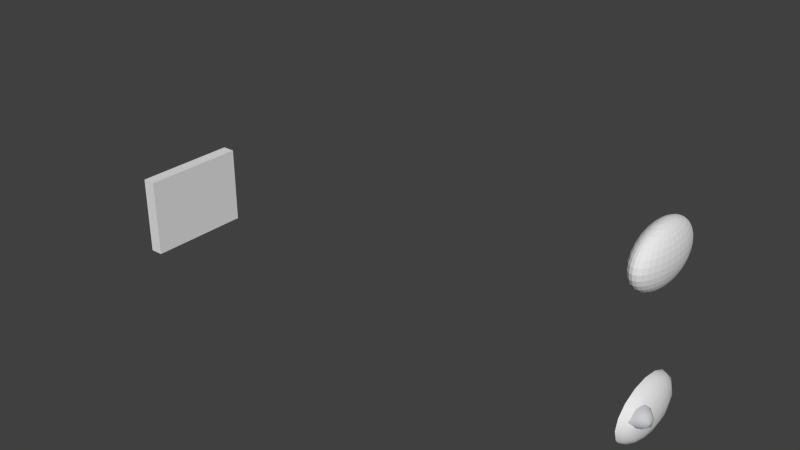 # Source: animal_fish4.blend  (saved by Blender 2.66.0; exported with 4.5.12 LTS)
import bpy
from mathutils import Matrix  # noqa: F401  (used for matrix-valued properties, if any)

bpy.ops.wm.read_factory_settings(use_empty=True)
scene = bpy.context.scene
scene.name = 'Scene'

# ---- collections
col_collection_1 = bpy.data.collections.new('Collection 1'); scene.collection.children.link(col_collection_1)

# ---- materials (node trees are filled in below, after node groups)
mat_shark_skin = bpy.data.materials.new('Shark Skin')
mat_shark_skin.alpha_threshold = 0.0
mat_shark_skin.use_transparent_shadow = False
mat_shark_skin.diffuse_color = (0.5952, 0.5985, 0.6251, 1.0)
mat_shark_skin.roughness = 0.5
mat_shark_skin.specular_intensity = 0.2122
mat_shark_skin.line_color = (0.0, 0.0, 0.0, 1.0)

# ---- material node trees

# ---- world
world_world = bpy.data.worlds.new('World'); scene.world = world_world
world_world.color = (0.05088, 0.05088, 0.05088)
world_world.use_sun_shadow = False
world_world.sun_shadow_jitter_overblur = 0.0
world_world.cycles.sampling_method = 'MANUAL'
world_world.cycles.sample_map_resolution = 256

# ---- meshes
me_sphere_001 = bpy.data.meshes.new('Sphere.001')
me_sphere_001.from_pydata([(5.364e-07, 0.286, -4.464), (3.576e-07, 2.263, -3.6), (2.384e-07, 3.584, -2.307), (1.788e-07, 3.584, 0.7437), (-5.315e-08, -2.045, 3.204), (0.8613, -2.045, 2.901), (1.592, 2.263, -0.7816), (1.592, -2.045, 2.037), (0.7958, 3.156, -2.307), (2.079, -2.045, 0.7437), (0.609, 1.935, -3.6), (2.251, -2.045, -0.7816), (2.079, -2.045, -2.307), (1.921, 0.1085, 0.7437), (1.592, -2.045, -3.6), (1.47, -0.3971, 2.037), (0.8613, -2.045, -4.464), (5.498e-07, -2.045, -4.767), (0.7958, -1.154, -4.464), (0.7958, -2.937, 2.901), (1.47, 1.935, -2.307), (1.47, -3.693, 2.037), (0.8613, 3.584, -0.7816), (1.921, -4.199, 0.7437), (2.079, -4.376, -0.7816), (1.921, -4.199, -2.307), (2.079, 0.286, -0.7816), (1.729, -3.983, -2.996), (1.47, -3.693, -3.6), (0.7958, -2.937, -4.464), (0.609, -0.3971, 2.901), (0.609, -3.693, 2.901), (1.125, 1.001, -3.6), (1.125, -5.091, 2.037), (0.7958, 3.156, 0.7437), (1.47, -6.025, 0.7437), (0.3296, 0.1085, -4.464), (1.592, -6.353, -0.7816), (1.47, -6.025, -2.307), (1.921, 0.1085, -2.307), (1.323, -5.627, -2.996), (1.125, -5.091, -3.6), (0.609, -3.693, -4.464), (1.125, 1.001, 2.037), (0.3296, -4.199, 2.901), (0.609, -0.3971, -4.464), (0.609, -6.025, 2.037), (0.609, 1.935, 2.037), (0.7958, -7.246, 0.7437), (3.576e-07, 2.263, 2.037), (0.8613, -7.675, -0.7816), (0.7958, -7.246, -2.307), (1.47, -0.3971, -3.6), (0.7162, -6.726, -2.996), (0.609, -6.025, -3.6), (0.3296, -4.199, -4.464), (1.788e-07, 4.048, -0.7816), (3.954e-07, -4.376, 2.901), (3.283e-07, -6.353, 2.037), (0.3296, 0.1085, 2.901), (1.606e-07, -7.675, 0.7437), (4.172e-07, 0.286, 2.901), (1.942e-07, -8.138, -0.7816), (2.277e-07, -7.675, -2.307), (3.283e-07, -7.111, -2.996), (3.283e-07, -6.353, -3.6), (5.295e-07, -4.376, -4.464), (0.7958, -1.154, 2.901), (1.47, 1.935, 0.7437)], [], [(9, 7, 21, 23), (20, 8, 22, 6), (17, 36, 45), (68, 34, 47, 43), (7, 15, 67, 5), (43, 47, 59, 30), (12, 11, 24, 25), (22, 56, 3, 34), (18, 45, 32, 52), (17, 0, 36), (36, 0, 1, 10), (34, 3, 49, 47), (8, 2, 56, 22), (47, 49, 61, 59), (32, 10, 8, 20), (24, 23, 35, 37), (25, 24, 37, 38), (29, 28, 41, 42), (27, 25, 38, 40), (28, 27, 40, 41), (52, 32, 20, 39), (35, 33, 46, 48), (38, 37, 50, 51), (11, 26, 13, 9), (4, 59, 61), (40, 38, 51, 53), (17, 45, 18), (41, 40, 53, 54), (14, 52, 39, 12), (42, 41, 54, 55), (39, 20, 6, 26), (16, 14, 28, 29), (15, 43, 30, 67), (54, 53, 64, 65), (33, 31, 44, 46), (55, 54, 65, 66), (37, 35, 48, 50), (17, 16, 29), (50, 48, 60, 62), (51, 50, 62, 63), (14, 27, 28), (67, 30, 4), (17, 18, 16), (5, 67, 4), (13, 68, 43, 15), (6, 22, 34, 68), (11, 9, 23, 24), (21, 19, 31, 33), (48, 46, 58, 60), (10, 1, 2, 8), (17, 55, 66), (7, 5, 19, 21), (53, 51, 63, 64), (46, 44, 57, 58), (26, 6, 68, 13), (14, 12, 25, 27), (12, 39, 26, 11), (31, 4, 44), (23, 21, 33, 35), (17, 29, 42), (4, 57, 44), (19, 4, 31), (5, 4, 19), (9, 13, 15, 7), (17, 42, 55), (45, 36, 10, 32), (16, 18, 52, 14), (30, 59, 4)])
me_sphere_001.polygons.foreach_set('use_smooth', [True] * 68)
me_sphere_001.use_remesh_preserve_volume = False
me_sphere_001.use_remesh_preserve_attributes = False
me_sphere_001.use_mirror_vertex_groups = False
me_sphere_001.update()
me_sphere = bpy.data.meshes.new('Sphere')
me_sphere.from_pydata([(-0.4391, -2.044, 3.127), (-0.8613, -2.044, 2.901), (-1.25, -2.044, 2.532), (-1.592, -2.044, 2.037), (-1.871, -2.044, 1.433), (-2.079, -2.044, 0.7437), (-2.207, -2.044, -0.004007), (-2.251, -2.044, -0.7816), (-2.207, -2.044, -1.559), (-2.079, -2.044, -2.307), (-1.871, -2.044, -2.996), (-1.592, -2.044, -3.6), (-1.25, -2.044, -4.096), (-0.8613, -2.044, -4.464), (-0.4391, -2.044, -4.691), (-0.4307, -1.812, 3.127), (-0.8448, -1.589, 2.901), (-1.226, -1.384, 2.532), (-1.561, -1.203, 2.037), (-1.835, -1.056, 1.433), (-2.039, -0.9457, 0.7437), (-2.165, -0.878, -0.004007), (-2.207, -0.8552, -0.7816), (-2.165, -0.878, -1.559), (-2.039, -0.9457, -2.307), (-1.835, -1.056, -2.996), (-1.561, -1.203, -3.6), (-1.226, -1.384, -4.096), (-0.8448, -1.589, -4.464), (-0.4307, -1.812, -4.691), (-0.4057, -1.589, 3.127), (-0.7958, -1.152, 2.901), (-1.155, -0.7484, 2.532), (-1.47, -0.395, 2.037), (-1.729, -0.1049, 1.433), (-1.921, 0.1106, 0.7437), (-2.039, 0.2433, -0.004007), (-2.079, 0.2881, -0.7816), (-2.039, 0.2433, -1.559), (-1.921, 0.1106, -2.307), (-1.729, -0.1049, -2.996), (-1.47, -0.395, -3.6), (-1.155, -0.7484, -4.096), (-0.7958, -1.152, -4.464), (-0.4057, -1.589, -4.691), (-0.3651, -1.384, 3.127), (-0.7162, -0.7484, 2.901), (-1.04, -0.163, 2.532), (-1.323, 0.35, 2.037), (-1.556, 0.7711, 1.433), (-1.729, 1.084, 0.7437), (-1.835, 1.277, -0.004007), (-1.871, 1.342, -0.7816), (-1.835, 1.277, -1.559), (-1.729, 1.084, -2.307), (-1.556, 0.7711, -2.996), (-1.323, 0.35, -3.6), (-1.04, -0.163, -4.096), (-0.7162, -0.7484, -4.464), (-0.3651, -1.384, -4.691), (-0.3105, -1.203, 3.127), (-0.609, -0.395, 2.901), (-0.8842, 0.35, 2.532), (-1.125, 1.003, 2.037), (-1.323, 1.539, 1.433), (-1.47, 1.937, 0.7437), (-1.561, 2.182, -0.004007), (-1.592, 2.265, -0.7816), (-1.561, 2.182, -1.559), (-1.47, 1.937, -2.307), (-1.323, 1.539, -2.996), (-1.125, 1.003, -3.6), (-0.8842, 0.35, -4.096), (-0.609, -0.395, -4.464), (-0.3105, -1.203, -4.691), (-0.2439, -1.056, 3.127), (-0.4785, -0.1049, 2.901), (-0.6947, 0.7711, 2.532), (-0.8842, 1.539, 2.037), (-1.04, 2.169, 1.433), (-1.155, 2.637, 0.7437), (-1.226, 2.926, -0.004007), (-1.25, 3.023, -0.7816), (-1.226, 2.926, -1.559), (-1.155, 2.637, -2.307), (-1.04, 2.169, -2.996), (-0.8842, 1.539, -3.6), (-0.6947, 0.7711, -4.096), (-0.4785, -0.1049, -4.464), (-0.2439, -1.056, -4.691), (-0.168, -0.9457, 3.127), (-0.3296, 0.1106, 2.901), (-0.4785, 1.084, 2.532), (-0.609, 1.937, 2.037), (-0.7162, 2.637, 1.433), (-0.7958, 3.158, 0.7437), (-0.8448, 3.478, -0.004007), (-0.8613, 3.586, -0.7816), (-0.8448, 3.478, -1.559), (-0.7958, 3.158, -2.307), (-0.7162, 2.637, -2.996), (-0.609, 1.937, -3.6), (-0.4785, 1.084, -4.096), (-0.3296, 0.1106, -4.464), (-0.168, -0.9457, -4.691), (-0.08566, -0.878, 3.127), (-0.168, 0.2433, 2.901), (-0.2439, 1.277, 2.532), (-0.3105, 2.182, 2.037), (-0.3651, 2.926, 1.433), (-0.4057, 3.478, 0.7437), (-0.4307, 3.818, -0.004007), (-0.4391, 3.933, -0.7816), (-0.4307, 3.818, -1.559), (-0.4057, 3.478, -2.307), (-0.3651, 2.926, -2.996), (-0.3105, 2.182, -3.6), (-0.2439, 1.277, -4.096), (-0.168, 0.2433, -4.464), (-0.08566, -0.878, -4.691), (6.05e-07, -0.8552, 3.127), (6.469e-07, 0.2881, 2.901), (6.469e-07, 1.342, 2.532), (7.308e-07, 2.265, 2.037), (7.643e-07, 3.023, 1.433), (6.637e-07, 3.586, 0.7437), (8.985e-07, 3.933, -0.004007), (5.966e-07, 4.05, -0.7816), (8.985e-07, 3.933, -1.559), (5.966e-07, 3.586, -2.307), (7.643e-07, 3.023, -2.996), (7.308e-07, 2.265, -3.6), (7.14e-07, 1.342, -4.096), (6.302e-07, 0.2881, -4.464), (5.379e-07, -0.8552, -4.691), (0.08566, -0.878, 3.127), (0.168, 0.2433, 2.901), (0.2439, 1.277, 2.532), (0.3105, 2.182, 2.037), (0.3651, 2.926, 1.433), (0.4057, 3.478, 0.7437), (0.4307, 3.818, -0.004007), (0.4391, 3.933, -0.7816), (0.4307, 3.818, -1.559), (0.4057, 3.478, -2.307), (0.3651, 2.926, -2.996), (0.3105, 2.182, -3.6), (0.2439, 1.277, -4.096), (0.168, 0.2433, -4.464), (0.08566, -0.878, -4.691), (0.168, -0.9457, 3.127), (0.3296, 0.1106, 2.901), (0.4785, 1.084, 2.532), (0.609, 1.937, 2.037), (0.7162, 2.637, 1.433), (0.7958, 3.158, 0.7437), (0.8448, 3.478, -0.004007), (0.8613, 3.586, -0.7816), (0.8448, 3.478, -1.559), (0.7958, 3.158, -2.307), (0.7162, 2.637, -2.996), (0.609, 1.937, -3.6), (0.4785, 1.084, -4.096), (0.3296, 0.1106, -4.464), (0.168, -0.9457, -4.691), (0.2439, -1.056, 3.127), (0.4785, -0.1049, 2.901), (0.6947, 0.7711, 2.532), (0.8842, 1.539, 2.037), (1.04, 2.169, 1.433), (1.155, 2.637, 0.7437), (1.226, 2.926, -0.004007), (1.25, 3.023, -0.7816), (1.226, 2.926, -1.559), (1.155, 2.637, -2.307), (1.04, 2.169, -2.996), (0.8842, 1.539, -3.6), (0.6947, 0.7711, -4.096), (0.4785, -0.105, -4.464), (0.2439, -1.056, -4.691), (0.3105, -1.203, 3.127), (0.609, -0.395, 2.901), (0.8842, 0.35, 2.532), (1.125, 1.003, 2.037), (1.323, 1.539, 1.433), (1.47, 1.937, 0.7437), (1.561, 2.182, -0.004007), (1.592, 2.265, -0.7816), (1.561, 2.182, -1.559), (1.47, 1.937, -2.307), (1.323, 1.539, -2.996), (1.125, 1.003, -3.6), (0.8842, 0.35, -4.096), (0.609, -0.395, -4.464), (0.3105, -1.203, -4.691), (0.3651, -1.384, 3.127), (0.7162, -0.7484, 2.901), (1.04, -0.163, 2.532), (1.323, 0.35, 2.037), (1.556, 0.7711, 1.433), (1.729, 1.084, 0.7437), (1.835, 1.277, -0.004007), (1.871, 1.342, -0.7816), (1.835, 1.277, -1.559), (1.729, 1.084, -2.307), (1.556, 0.7711, -2.996), (1.323, 0.35, -3.6), (1.04, -0.163, -4.096), (0.7162, -0.7484, -4.464), (0.3651, -1.384, -4.691), (0.4057, -1.589, 3.127), (0.7958, -1.152, 2.901), (1.155, -0.7484, 2.532), (1.47, -0.395, 2.037), (1.729, -0.105, 1.433), (1.921, 0.1106, 0.7437), (2.039, 0.2433, -0.004007), (2.079, 0.2881, -0.7816), (2.039, 0.2433, -1.559), (1.921, 0.1106, -2.307), (1.729, -0.105, -2.996), (1.47, -0.395, -3.6), (1.155, -0.7484, -4.096), (0.7958, -1.152, -4.464), (0.4057, -1.589, -4.691), (0.4307, -1.812, 3.127), (0.8448, -1.589, 2.901), (1.226, -1.384, 2.532), (1.561, -1.203, 2.037), (1.835, -1.056, 1.433), (2.039, -0.9457, 0.7437), (2.165, -0.878, -0.004007), (2.207, -0.8552, -0.7816), (2.165, -0.878, -1.559), (2.039, -0.9457, -2.307), (1.835, -1.056, -2.996), (1.561, -1.203, -3.6), (1.226, -1.384, -4.096), (0.8448, -1.589, -4.464), (0.4307, -1.812, -4.691), (0.4391, -2.044, 3.127), (0.8613, -2.044, 2.901), (1.25, -2.044, 2.532), (1.592, -2.044, 2.037), (1.871, -2.044, 1.433), (2.079, -2.044, 0.7437), (2.207, -2.044, -0.004007), (2.251, -2.044, -0.7816), (2.207, -2.044, -1.559), (2.079, -2.044, -2.307), (1.871, -2.044, -2.996), (1.592, -2.044, -3.6), (1.25, -2.044, -4.096), (0.8613, -2.044, -4.464), (0.4391, -2.044, -4.691), (0.4307, -2.276, 3.127), (0.8448, -2.499, 2.901), (1.226, -2.705, 2.532), (1.561, -2.885, 2.037), (1.835, -3.033, 1.433), (2.039, -3.143, 0.7437), (2.165, -3.21, -0.004007), (2.207, -3.233, -0.7816), (2.165, -3.21, -1.559), (2.039, -3.143, -2.307), (1.835, -3.033, -2.996), (1.561, -2.885, -3.6), (1.226, -2.705, -4.096), (0.8448, -2.499, -4.464), (0.4307, -2.276, -4.691), (0.4057, -2.499, 3.127), (0.7958, -2.937, 2.901), (1.155, -3.34, 2.532), (1.47, -3.693, 2.037), (1.729, -3.983, 1.433), (1.921, -4.199, 0.7437), (2.039, -4.331, -0.004007), (2.079, -4.376, -0.7816), (2.039, -4.331, -1.559), (1.921, -4.199, -2.307), (1.729, -3.983, -2.996), (1.47, -3.693, -3.6), (1.155, -3.34, -4.096), (0.7958, -2.937, -4.464), (0.4057, -2.499, -4.691), (0.3651, -2.705, 3.127), (0.7162, -3.34, 2.901), (1.04, -3.925, 2.532), (1.323, -4.438, 2.037), (1.556, -4.859, 1.433), (1.729, -5.172, 0.7437), (1.835, -5.365, -0.004007), (1.871, -5.43, -0.7816), (1.835, -5.365, -1.559), (1.729, -5.172, -2.307), (1.556, -4.859, -2.996), (1.323, -4.438, -3.6), (1.04, -3.925, -4.096), (0.7162, -3.34, -4.464), (0.3651, -2.705, -4.691), (0.3105, -2.885, 3.127), (0.609, -3.693, 2.901), (0.8842, -4.438, 2.532), (1.125, -5.091, 2.037), (1.323, -5.627, 1.433), (1.47, -6.025, 0.7437), (1.561, -6.271, -0.004007), (1.592, -6.353, -0.7816), (1.561, -6.271, -1.559), (1.47, -6.025, -2.307), (1.323, -5.627, -2.996), (1.125, -5.091, -3.6), (0.8842, -4.438, -4.096), (0.609, -3.693, -4.464), (0.3105, -2.885, -4.691), (0.2439, -3.033, 3.127), (0.4785, -3.983, 2.901), (0.6947, -4.859, 2.532), (0.8842, -5.627, 2.037), (1.04, -6.257, 1.433), (1.155, -6.726, 0.7437), (1.226, -7.014, -0.004007), (1.25, -7.111, -0.7816), (1.226, -7.014, -1.559), (1.155, -6.726, -2.307), (1.04, -6.257, -2.996), (0.8842, -5.627, -3.6), (0.6947, -4.859, -4.096), (0.4785, -3.983, -4.464), (0.2439, -3.033, -4.691), (5.631e-07, -2.044, -4.767), (0.168, -3.143, 3.127), (0.3296, -4.199, 2.901), (0.4785, -5.172, 2.532), (0.609, -6.025, 2.037), (0.7162, -6.726, 1.433), (0.7958, -7.246, 0.7437), (0.8448, -7.566, -0.004007), (0.8613, -7.675, -0.7816), (0.8448, -7.566, -1.559), (0.7958, -7.246, -2.307), (0.7162, -6.726, -2.996), (0.609, -6.025, -3.6), (0.4785, -5.172, -4.096), (0.3296, -4.199, -4.464), (0.168, -3.143, -4.691), (0.08566, -3.21, 3.127), (0.168, -4.331, 2.901), (0.2439, -5.365, 2.532), (0.3105, -6.271, 2.037), (0.3651, -7.014, 1.433), (0.4057, -7.566, 0.7437), (0.4307, -7.906, -0.004007), (0.4391, -8.021, -0.7816), (0.4307, -7.906, -1.559), (0.4057, -7.566, -2.307), (0.3651, -7.014, -2.996), (0.3105, -6.271, -3.6), (0.2439, -5.365, -4.096), (0.168, -4.331, -4.464), (0.08566, -3.21, -4.691), (4.541e-07, -3.233, 3.127), (3.954e-07, -4.376, 2.901), (3.451e-07, -5.43, 2.532), (3.283e-07, -6.353, 2.037), (3.283e-07, -7.111, 1.433), (1.606e-07, -7.675, 0.7437), (6e-08, -8.021, -0.004007), (1.942e-07, -8.138, -0.7816), (6e-08, -8.021, -1.559), (2.277e-07, -7.675, -2.307), (3.283e-07, -7.111, -2.996), (3.283e-07, -6.353, -3.6), (3.115e-07, -5.43, -4.096), (5.295e-07, -4.376, -4.464), (5.379e-07, -3.233, -4.691), (-0.08566, -3.21, 3.127), (-0.168, -4.331, 2.901), (-0.2439, -5.365, 2.532), (-0.3105, -6.271, 2.037), (-0.3651, -7.014, 1.433), (-0.4057, -7.566, 0.7437), (-0.4307, -7.906, -0.004007), (-0.4391, -8.021, -0.7816), (-0.4307, -7.906, -1.559), (-0.4057, -7.566, -2.307), (-0.3651, -7.014, -2.996), (-0.3105, -6.271, -3.6), (-0.2439, -5.365, -4.096), (-0.168, -4.331, -4.464), (-0.08566, -3.21, -4.691), (-0.168, -3.143, 3.127), (-0.3296, -4.199, 2.901), (-0.4785, -5.172, 2.532), (-0.609, -6.025, 2.037), (-0.7162, -6.726, 1.433), (-0.7958, -7.246, 0.7437), (-0.8448, -7.566, -0.004007), (-0.8613, -7.675, -0.7816), (-0.8448, -7.566, -1.559), (-0.7958, -7.246, -2.307), (-0.7162, -6.726, -2.996), (-0.609, -6.025, -3.6), (-0.4785, -5.172, -4.096), (-0.3296, -4.199, -4.464), (-0.168, -3.143, -4.691), (-0.2439, -3.033, 3.127), (-0.4785, -3.983, 2.901), (-0.6947, -4.859, 2.532), (-0.8842, -5.627, 2.037), (-1.04, -6.257, 1.433), (-1.155, -6.726, 0.7437), (-1.226, -7.014, -0.004007), (-1.25, -7.111, -0.7816), (-1.226, -7.014, -1.559), (-1.155, -6.726, -2.307), (-1.04, -6.257, -2.996), (-0.8842, -5.627, -3.6), (-0.6947, -4.859, -4.096), (-0.4785, -3.983, -4.464), (-0.2439, -3.033, -4.691), (-0.3105, -2.885, 3.127), (-0.609, -3.693, 2.901), (-0.8842, -4.438, 2.532), (-1.125, -5.091, 2.037), (-1.323, -5.627, 1.433), (-1.47, -6.025, 0.7437), (-1.561, -6.271, -0.004007), (-1.592, -6.353, -0.7816), (-1.561, -6.271, -1.559), (-1.47, -6.025, -2.307), (-1.323, -5.627, -2.996), (-1.125, -5.091, -3.6), (-0.8842, -4.438, -4.096), (-0.609, -3.693, -4.464), (-0.3105, -2.885, -4.691), (-4.67e-08, -2.044, 3.204), (-0.3651, -2.705, 3.127), (-0.7162, -3.34, 2.901), (-1.04, -3.925, 2.532), (-1.323, -4.438, 2.037), (-1.556, -4.859, 1.433), (-1.729, -5.172, 0.7437), (-1.835, -5.365, -0.004007), (-1.871, -5.43, -0.7816), (-1.835, -5.365, -1.559), (-1.729, -5.172, -2.307), (-1.556, -4.859, -2.996), (-1.323, -4.438, -3.6), (-1.04, -3.925, -4.096), (-0.7162, -3.34, -4.464), (-0.3651, -2.705, -4.691), (-0.4057, -2.499, 3.127), (-0.7958, -2.937, 2.901), (-1.155, -3.34, 2.532), (-1.47, -3.693, 2.037), (-1.729, -3.983, 1.433), (-1.921, -4.199, 0.7437), (-2.039, -4.331, -0.004007), (-2.079, -4.376, -0.7816), (-2.039, -4.331, -1.559), (-1.921, -4.199, -2.307), (-1.729, -3.983, -2.996), (-1.47, -3.693, -3.6), (-1.155, -3.34, -4.096), (-0.7958, -2.937, -4.464), (-0.4057, -2.499, -4.691), (-0.4307, -2.276, 3.127), (-0.8448, -2.499, 2.901), (-1.226, -2.705, 2.532), (-1.561, -2.885, 2.037), (-1.835, -3.033, 1.433), (-2.039, -3.143, 0.7437), (-2.165, -3.21, -0.004007), (-2.207, -3.233, -0.7816), (-2.165, -3.21, -1.559), (-2.039, -3.143, -2.307), (-1.835, -3.033, -2.996), (-1.561, -2.885, -3.6), (-1.226, -2.705, -4.096), (-0.8448, -2.499, -4.464), (-0.4307, -2.276, -4.691)], [], [(10, 9, 24, 25), (4, 3, 18, 19), (11, 10, 25, 26), (5, 4, 19, 20), (12, 11, 26, 27), (6, 5, 20, 21), (13, 12, 27, 28), (7, 6, 21, 22), (1, 0, 15, 16), (14, 13, 28, 29), (8, 7, 22, 23), (2, 1, 16, 17), (9, 8, 23, 24), (3, 2, 17, 18), (27, 26, 41, 42), (21, 20, 35, 36), (28, 27, 42, 43), (22, 21, 36, 37), (16, 15, 30, 31), (29, 28, 43, 44), (23, 22, 37, 38), (17, 16, 31, 32), (24, 23, 38, 39), (18, 17, 32, 33), (25, 24, 39, 40), (19, 18, 33, 34), (26, 25, 40, 41), (20, 19, 34, 35), (40, 39, 54, 55), (34, 33, 48, 49), (41, 40, 55, 56), (35, 34, 49, 50), (42, 41, 56, 57), (36, 35, 50, 51), (43, 42, 57, 58), (37, 36, 51, 52), (31, 30, 45, 46), (44, 43, 58, 59), (38, 37, 52, 53), (32, 31, 46, 47), (39, 38, 53, 54), (33, 32, 47, 48), (59, 58, 73, 74), (53, 52, 67, 68), (47, 46, 61, 62), (54, 53, 68, 69), (48, 47, 62, 63), (55, 54, 69, 70), (49, 48, 63, 64), (56, 55, 70, 71), (50, 49, 64, 65), (57, 56, 71, 72), (51, 50, 65, 66), (58, 57, 72, 73), (52, 51, 66, 67), (46, 45, 60, 61), (72, 71, 86, 87), (66, 65, 80, 81), (73, 72, 87, 88), (67, 66, 81, 82), (61, 60, 75, 76), (74, 73, 88, 89), (68, 67, 82, 83), (62, 61, 76, 77), (69, 68, 83, 84), (63, 62, 77, 78), (70, 69, 84, 85), (64, 63, 78, 79), (71, 70, 85, 86), (65, 64, 79, 80), (85, 84, 99, 100), (79, 78, 93, 94), (86, 85, 100, 101), (80, 79, 94, 95), (87, 86, 101, 102), (81, 80, 95, 96), (88, 87, 102, 103), (82, 81, 96, 97), (76, 75, 90, 91), (89, 88, 103, 104), (83, 82, 97, 98), (77, 76, 91, 92), (84, 83, 98, 99), (78, 77, 92, 93), (104, 103, 118, 119), (98, 97, 112, 113), (92, 91, 106, 107), (99, 98, 113, 114), (93, 92, 107, 108), (100, 99, 114, 115), (94, 93, 108, 109), (101, 100, 115, 116), (95, 94, 109, 110), (102, 101, 116, 117), (96, 95, 110, 111), (103, 102, 117, 118), (97, 96, 111, 112), (91, 90, 105, 106), (117, 116, 131, 132), (111, 110, 125, 126), (118, 117, 132, 133), (112, 111, 126, 127), (106, 105, 120, 121), (119, 118, 133, 134), (113, 112, 127, 128), (107, 106, 121, 122), (114, 113, 128, 129), (108, 107, 122, 123), (115, 114, 129, 130), (109, 108, 123, 124), (116, 115, 130, 131), (110, 109, 124, 125), (123, 122, 137, 138), (130, 129, 144, 145), (124, 123, 138, 139), (131, 130, 145, 146), (125, 124, 139, 140), (132, 131, 146, 147), (126, 125, 140, 141), (133, 132, 147, 148), (127, 126, 141, 142), (121, 120, 135, 136), (134, 133, 148, 149), (128, 127, 142, 143), (122, 121, 136, 137), (129, 128, 143, 144), (142, 141, 156, 157), (136, 135, 150, 151), (149, 148, 163, 164), (143, 142, 157, 158), (137, 136, 151, 152), (144, 143, 158, 159), (138, 137, 152, 153), (145, 144, 159, 160), (139, 138, 153, 154), (146, 145, 160, 161), (140, 139, 154, 155), (147, 146, 161, 162), (141, 140, 155, 156), (148, 147, 162, 163), (161, 160, 175, 176), (155, 154, 169, 170), (162, 161, 176, 177), (156, 155, 170, 171), (163, 162, 177, 178), (157, 156, 171, 172), (151, 150, 165, 166), (164, 163, 178, 179), (158, 157, 172, 173), (152, 151, 166, 167), (159, 158, 173, 174), (153, 152, 167, 168), (160, 159, 174, 175), (154, 153, 168, 169), (174, 173, 188, 189), (168, 167, 182, 183), (175, 174, 189, 190), (169, 168, 183, 184), (176, 175, 190, 191), (170, 169, 184, 185), (177, 176, 191, 192), (171, 170, 185, 186), (178, 177, 192, 193), (172, 171, 186, 187), (166, 165, 180, 181), (179, 178, 193, 194), (173, 172, 187, 188), (167, 166, 181, 182), (193, 192, 207, 208), (187, 186, 201, 202), (181, 180, 195, 196), (194, 193, 208, 209), (188, 187, 202, 203), (182, 181, 196, 197), (189, 188, 203, 204), (183, 182, 197, 198), (190, 189, 204, 205), (184, 183, 198, 199), (191, 190, 205, 206), (185, 184, 199, 200), (192, 191, 206, 207), (186, 185, 200, 201), (206, 205, 220, 221), (200, 199, 214, 215), (207, 206, 221, 222), (201, 200, 215, 216), (208, 207, 222, 223), (202, 201, 216, 217), (196, 195, 210, 211), (209, 208, 223, 224), (203, 202, 217, 218), (197, 196, 211, 212), (204, 203, 218, 219), (198, 197, 212, 213), (205, 204, 219, 220), (199, 198, 213, 214), (219, 218, 233, 234), (213, 212, 227, 228), (220, 219, 234, 235), (214, 213, 228, 229), (221, 220, 235, 236), (215, 214, 229, 230), (222, 221, 236, 237), (216, 215, 230, 231), (223, 222, 237, 238), (217, 216, 231, 232), (211, 210, 225, 226), (224, 223, 238, 239), (218, 217, 232, 233), (212, 211, 226, 227), (238, 237, 252, 253), (232, 231, 246, 247), (226, 225, 240, 241), (239, 238, 253, 254), (233, 232, 247, 248), (227, 226, 241, 242), (234, 233, 248, 249), (228, 227, 242, 243), (235, 234, 249, 250), (229, 228, 243, 244), (236, 235, 250, 251), (230, 229, 244, 245), (237, 236, 251, 252), (231, 230, 245, 246), (251, 250, 265, 266), (245, 244, 259, 260), (252, 251, 266, 267), (246, 245, 260, 261), (253, 252, 267, 268), (247, 246, 261, 262), (241, 240, 255, 256), (254, 253, 268, 269), (248, 247, 262, 263), (242, 241, 256, 257), (249, 248, 263, 264), (243, 242, 257, 258), (250, 249, 264, 265), (244, 243, 258, 259), (257, 256, 271, 272), (264, 263, 278, 279), (258, 257, 272, 273), (265, 264, 279, 280), (259, 258, 273, 274), (266, 265, 280, 281), (260, 259, 274, 275), (267, 266, 281, 282), (261, 260, 275, 276), (268, 267, 282, 283), (262, 261, 276, 277), (256, 255, 270, 271), (269, 268, 283, 284), (263, 262, 277, 278), (276, 275, 290, 291), (283, 282, 297, 298), (277, 276, 291, 292), (271, 270, 285, 286), (284, 283, 298, 299), (278, 277, 292, 293), (272, 271, 286, 287), (279, 278, 293, 294), (273, 272, 287, 288), (280, 279, 294, 295), (274, 273, 288, 289), (281, 280, 295, 296), (275, 274, 289, 290), (282, 281, 296, 297), (295, 294, 309, 310), (289, 288, 303, 304), (296, 295, 310, 311), (290, 289, 304, 305), (297, 296, 311, 312), (291, 290, 305, 306), (298, 297, 312, 313), (292, 291, 306, 307), (286, 285, 300, 301), (299, 298, 313, 314), (293, 292, 307, 308), (287, 286, 301, 302), (294, 293, 308, 309), (288, 287, 302, 303), (314, 313, 328, 329), (308, 307, 322, 323), (302, 301, 316, 317), (309, 308, 323, 324), (303, 302, 317, 318), (310, 309, 324, 325), (304, 303, 318, 319), (311, 310, 325, 326), (305, 304, 319, 320), (312, 311, 326, 327), (306, 305, 320, 321), (313, 312, 327, 328), (307, 306, 321, 322), (301, 300, 315, 316), (327, 326, 342, 343), (321, 320, 336, 337), (328, 327, 343, 344), (322, 321, 337, 338), (316, 315, 331, 332), (329, 328, 344, 345), (323, 322, 338, 339), (317, 316, 332, 333), (324, 323, 339, 340), (318, 317, 333, 334), (325, 324, 340, 341), (319, 318, 334, 335), (326, 325, 341, 342), (320, 319, 335, 336), (341, 340, 355, 356), (335, 334, 349, 350), (342, 341, 356, 357), (336, 335, 350, 351), (343, 342, 357, 358), (337, 336, 351, 352), (344, 343, 358, 359), (338, 337, 352, 353), (332, 331, 346, 347), (345, 344, 359, 360), (339, 338, 353, 354), (333, 332, 347, 348), (340, 339, 354, 355), (334, 333, 348, 349), (360, 359, 374, 375), (354, 353, 368, 369), (348, 347, 362, 363), (355, 354, 369, 370), (349, 348, 363, 364), (356, 355, 370, 371), (350, 349, 364, 365), (357, 356, 371, 372), (351, 350, 365, 366), (358, 357, 372, 373), (352, 351, 366, 367), (359, 358, 373, 374), (353, 352, 367, 368), (347, 346, 361, 362), (373, 372, 387, 388), (367, 366, 381, 382), (374, 373, 388, 389), (368, 367, 382, 383), (362, 361, 376, 377), (375, 374, 389, 390), (369, 368, 383, 384), (363, 362, 377, 378), (370, 369, 384, 385), (364, 363, 378, 379), (371, 370, 385, 386), (365, 364, 379, 380), (372, 371, 386, 387), (366, 365, 380, 381), (386, 385, 400, 401), (380, 379, 394, 395), (387, 386, 401, 402), (381, 380, 395, 396), (388, 387, 402, 403), (382, 381, 396, 397), (389, 388, 403, 404), (383, 382, 397, 398), (377, 376, 391, 392), (390, 389, 404, 405), (384, 383, 398, 399), (378, 377, 392, 393), (385, 384, 399, 400), (379, 378, 393, 394), (392, 391, 406, 407), (405, 404, 419, 420), (399, 398, 413, 414), (393, 392, 407, 408), (400, 399, 414, 415), (394, 393, 408, 409), (401, 400, 415, 416), (395, 394, 409, 410), (402, 401, 416, 417), (396, 395, 410, 411), (403, 402, 417, 418), (397, 396, 411, 412), (404, 403, 418, 419), (398, 397, 412, 413), (411, 410, 425, 426), (418, 417, 432, 433), (412, 411, 426, 427), (419, 418, 433, 434), (413, 412, 427, 428), (407, 406, 421, 422), (420, 419, 434, 435), (414, 413, 428, 429), (408, 407, 422, 423), (415, 414, 429, 430), (409, 408, 423, 424), (416, 415, 430, 431), (410, 409, 424, 425), (417, 416, 431, 432), (430, 429, 445, 446), (424, 423, 439, 440), (431, 430, 446, 447), (425, 424, 440, 441), (432, 431, 447, 448), (426, 425, 441, 442), (433, 432, 448, 449), (427, 426, 442, 443), (434, 433, 449, 450), (428, 427, 443, 444), (422, 421, 437, 438), (435, 434, 450, 451), (429, 428, 444, 445), (423, 422, 438, 439), (450, 449, 464, 465), (444, 443, 458, 459), (438, 437, 452, 453), (451, 450, 465, 466), (445, 444, 459, 460), (439, 438, 453, 454), (446, 445, 460, 461), (440, 439, 454, 455), (447, 446, 461, 462), (441, 440, 455, 456), (448, 447, 462, 463), (442, 441, 456, 457), (449, 448, 463, 464), (443, 442, 457, 458), (463, 462, 477, 478), (457, 456, 471, 472), (464, 463, 478, 479), (458, 457, 472, 473), (465, 464, 479, 480), (459, 458, 473, 474), (453, 452, 467, 468), (466, 465, 480, 481), (460, 459, 474, 475), (454, 453, 468, 469), (461, 460, 475, 476), (455, 454, 469, 470), (462, 461, 476, 477), (456, 455, 470, 471), (0, 436, 15), (330, 14, 29), (15, 436, 30), (330, 29, 44), (30, 436, 45), (330, 44, 59), (330, 59, 74), (45, 436, 60), (60, 436, 75), (330, 74, 89), (75, 436, 90), (330, 89, 104), (330, 104, 119), (90, 436, 105), (105, 436, 120), (330, 119, 134), (120, 436, 135), (330, 134, 149), (330, 149, 164), (135, 436, 150), (150, 436, 165), (330, 164, 179), (330, 179, 194), (165, 436, 180), (330, 194, 209), (180, 436, 195), (195, 436, 210), (330, 209, 224), (330, 224, 239), (210, 436, 225), (330, 239, 254), (225, 436, 240), (240, 436, 255), (330, 254, 269), (330, 269, 284), (255, 436, 270), (270, 436, 285), (330, 284, 299), (285, 436, 300), (330, 299, 314), (330, 314, 329), (300, 436, 315), (315, 436, 331), (330, 329, 345), (331, 436, 346), (330, 345, 360), (330, 360, 375), (346, 436, 361), (361, 436, 376), (330, 375, 390), (376, 436, 391), (330, 390, 405), (330, 405, 420), (391, 436, 406), (406, 436, 421), (330, 420, 435), (421, 436, 437), (330, 435, 451), (330, 451, 466), (437, 436, 452), (452, 436, 467), (330, 466, 481), (330, 481, 14), (476, 475, 8, 9), (470, 469, 2, 3), (477, 476, 9, 10), (471, 470, 3, 4), (478, 477, 10, 11), (472, 471, 4, 5), (479, 478, 11, 12), (473, 472, 5, 6), (467, 436, 0), (480, 479, 12, 13), (474, 473, 6, 7), (468, 467, 0, 1), (481, 480, 13, 14), (475, 474, 7, 8), (469, 468, 1, 2)])
me_sphere.use_remesh_preserve_volume = False
me_sphere.use_remesh_preserve_attributes = False
me_sphere.use_mirror_vertex_groups = False
me_sphere.update()
me_cube = bpy.data.meshes.new('Cube')
me_cube.from_pydata([(-1.0, -8.0, -6.0), (-1.0, 8.0, -6.0), (1.0, 8.0, -6.0), (1.0, -8.0, -6.0), (-1.0, -8.0, 6.0), (-1.0, 8.0, 6.0), (1.0, 8.0, 6.0), (1.0, -8.0, 6.0)], [], [(4, 0, 1, 5), (5, 1, 2, 6), (6, 2, 3, 7), (7, 3, 0, 4), (0, 3, 2, 1), (7, 4, 5, 6)])
me_cube.use_remesh_preserve_volume = False
me_cube.use_remesh_preserve_attributes = False
me_cube.use_mirror_vertex_groups = False
me_cube.update()
me_shark = bpy.data.meshes.new('Shark')
me_shark.from_pydata([(-74.06, 63.06, -29.06), (-75.27, 61.66, -36.15), (-76.91, 62.05, -36.11), (-74.57, 61.03, -36.37), (-76.24, 60.64, -36.51), (12.49, -38.37, 1.953), (9.386, -37.74, 6.398), (14.56, -36.11, 6.052), (15.28, -30.87, 7.0), (16.99, -30.82, -1.903), (7.918, -36.56, -4.249), (6.473, -38.05, 5.355), (9.226, -26.92, 9.754), (12.88, -25.51, -1.867), (11.47, -33.67, 9.331), (17.36, -28.31, 2.901), (10.43, -31.47, -4.809), (5.741, -41.23, 2.06), (6.952, -33.8, 8.724), (11.79, -23.59, 6.043), (12.05, -27.82, -4.864), (16.95, -34.74, 2.638), (15.51, -35.99, -1.121), (7.833, -30.59, 9.552), (13.91, -23.61, 0.3036)], [], [(17, 5, 6), (6, 5, 7), (7, 5, 21), (22, 5, 10), (10, 5, 17), (21, 5, 22), (6, 11, 17), (6, 18, 11), (14, 18, 6), (14, 23, 18), (7, 14, 6), (14, 12, 23), (8, 12, 14), (8, 19, 12), (15, 19, 8), (15, 24, 19), (7, 8, 14), (21, 8, 7), (21, 15, 8), (15, 13, 24), (9, 13, 15), (9, 20, 13), (16, 20, 9), (21, 9, 15), (22, 9, 21), (22, 16, 9), (22, 10, 16)])
me_shark.polygons.foreach_set('use_smooth', [True] * 27)
_uv = me_shark.uv_layers.new(name='Sharkskin.bmp')
_uv.uv.foreach_set('vector', [0.4098, 0.3125, 0.443, 0.293, 0.4434, 0.3359, 0.4434, 0.3359, 0.443, 0.293, 0.4668, 0.3086, 0.4668, 0.3086, 0.443, 0.293, 0.4727, 0.2812, 0.4609, 0.2578, 0.443, 0.293, 0.4125, 0.2376, 0.4125, 0.2376, 0.443, 0.293, 0.4098, 0.3125, 0.4727, 0.2812, 0.443, 0.293, 0.4609, 0.2578, 0.4434, 0.3359, 0.4271, 0.3565, 0.4098, 0.3125, 0.4434, 0.3359, 0.459, 0.3867, 0.4271, 0.3565, 0.4746, 0.3477, 0.459, 0.3867, 0.4434, 0.3359, 0.4746, 0.3477, 0.4883, 0.3906, 0.459, 0.3867, 0.4668, 0.3086, 0.4746, 0.3477, 0.4434, 0.3359, 0.4746, 0.3477, 0.5215, 0.3789, 0.4883, 0.3906, 0.4922, 0.3125, 0.5215, 0.3789, 0.4746, 0.3477, 0.4922, 0.3125, 0.5449, 0.3203, 0.5215, 0.3789, 0.502, 0.2734, 0.5449, 0.3203, 0.4922, 0.3125, 0.502, 0.2734, 0.5352, 0.2383, 0.5449, 0.3203, 0.4668, 0.3086, 0.4922, 0.3125, 0.4746, 0.3477, 0.4727, 0.2812, 0.4922, 0.3125, 0.4668, 0.3086, 0.4727, 0.2812, 0.502, 0.2734, 0.4922, 0.3125, 0.502, 0.2734, 0.5215, 0.207, 0.5352, 0.2383, 0.4844, 0.2422, 0.5215, 0.207, 0.502, 0.2734, 0.4844, 0.2422, 0.4941, 0.1797, 0.5215, 0.207, 0.459, 0.1797, 0.4941, 0.1797, 0.4844, 0.2422, 0.4727, 0.2812, 0.4844, 0.2422, 0.502, 0.2734, 0.4609, 0.2578, 0.4844, 0.2422, 0.4727, 0.2812, 0.4609, 0.2578, 0.459, 0.1797, 0.4844, 0.2422, 0.4609, 0.2578, 0.4125, 0.2376, 0.459, 0.1797])
_ca = me_shark.color_attributes.new('Col', 'BYTE_COLOR', 'CORNER')
_ca.data.foreach_set('color', [1.0, 1.0, 1.0, 1.0, 1.0, 1.0, 1.0, 1.0, 1.0, 1.0, 1.0, 1.0, 1.0, 1.0, 1.0, 1.0, 1.0, 1.0, 1.0, 1.0, 1.0, 1.0, 1.0, 1.0, 1.0, 1.0, 1.0, 1.0, 1.0, 1.0, 1.0, 1.0, 1.0, 1.0, 1.0, 1.0, 1.0, 1.0, 1.0, 1.0, 1.0, 1.0, 1.0, 1.0, 1.0, 1.0, 1.0, 1.0, 1.0, 1.0, 1.0, 1.0, 1.0, 1.0, 1.0, 1.0, 1.0, 1.0, 1.0, 1.0, 1.0, 1.0, 1.0, 1.0, 1.0, 1.0, 1.0, 1.0, 1.0, 1.0, 1.0, 1.0, 1.0, 1.0, 1.0, 1.0, 1.0, 1.0, 1.0, 1.0, 1.0, 1.0, 1.0, 1.0, 1.0, 1.0, 1.0, 1.0, 1.0, 1.0, 1.0, 1.0, 1.0, 1.0, 1.0, 1.0, 1.0, 1.0, 1.0, 1.0, 1.0, 1.0, 1.0, 1.0, 1.0, 1.0, 1.0, 1.0, 1.0, 1.0, 1.0, 1.0, 1.0, 1.0, 1.0, 1.0, 1.0, 1.0, 1.0, 1.0, 1.0, 1.0, 1.0, 1.0, 1.0, 1.0, 1.0, 1.0, 1.0, 1.0, 1.0, 1.0, 1.0, 1.0, 1.0, 1.0, 1.0, 1.0, 1.0, 1.0, 1.0, 1.0, 1.0, 1.0, 1.0, 1.0, 1.0, 1.0, 1.0, 1.0, 1.0, 1.0, 1.0, 1.0, 1.0, 1.0, 1.0, 1.0, 1.0, 1.0, 1.0, 1.0, 1.0, 1.0, 1.0, 1.0, 1.0, 1.0, 1.0, 1.0, 1.0, 1.0, 1.0, 1.0, 1.0, 1.0, 1.0, 1.0, 1.0, 1.0, 1.0, 1.0, 1.0, 1.0, 1.0, 1.0, 1.0, 1.0, 1.0, 1.0, 1.0, 1.0, 1.0, 1.0, 1.0, 1.0, 1.0, 1.0, 1.0, 1.0, 1.0, 1.0, 1.0, 1.0, 1.0, 1.0, 1.0, 1.0, 1.0, 1.0, 1.0, 1.0, 1.0, 1.0, 1.0, 1.0, 1.0, 1.0, 1.0, 1.0, 1.0, 1.0, 1.0, 1.0, 1.0, 1.0, 1.0, 1.0, 1.0, 1.0, 1.0, 1.0, 1.0, 1.0, 1.0, 1.0, 1.0, 1.0, 1.0, 1.0, 1.0, 1.0, 1.0, 1.0, 1.0, 1.0, 1.0, 1.0, 1.0, 1.0, 1.0, 1.0, 1.0, 1.0, 1.0, 1.0, 1.0, 1.0, 1.0, 1.0, 1.0, 1.0, 1.0, 1.0, 1.0, 1.0, 1.0, 1.0, 1.0, 1.0, 1.0, 1.0, 1.0, 1.0, 1.0, 1.0, 1.0, 1.0, 1.0, 1.0, 1.0, 1.0, 1.0, 1.0, 1.0, 1.0, 1.0, 1.0, 1.0, 1.0, 1.0, 1.0, 1.0, 1.0, 1.0, 1.0, 1.0, 1.0, 1.0, 1.0, 1.0, 1.0, 1.0, 1.0, 1.0, 1.0, 1.0, 1.0, 1.0, 1.0, 1.0, 1.0, 1.0, 1.0, 1.0, 1.0, 1.0, 1.0, 1.0, 1.0, 1.0, 1.0, 1.0, 1.0])
me_shark.materials.append(mat_shark_skin)
me_shark.use_remesh_preserve_volume = False
me_shark.use_remesh_preserve_attributes = False
me_shark.use_mirror_vertex_groups = False
me_shark.auto_texspace = False
me_shark.update()

# ---- objects
ob_sphere_001 = bpy.data.objects.new('Sphere.001', me_sphere_001)
ob_sphere = bpy.data.objects.new('Sphere', me_sphere)
ob_cube = bpy.data.objects.new('Cube', me_cube)
ob_eye = bpy.data.objects.new('eye', me_shark)

# ---- transforms, parenting, visibility, modifiers, constraints
ob_sphere_001.location = (0.0, 0.0, 0.0)
ob_sphere_001.lineart.crease_threshold = 0.0
ob_sphere.location = (0.0, 0.0, 20.0)
ob_sphere.lineart.crease_threshold = 0.0
ob_cube.location = (-80.0, 0.0, 0.0)
ob_cube.lineart.crease_threshold = 0.0
ob_eye.location = (0.0, 0.0, 0.0)
ob_eye.scale = (0.1735, 0.1735, 0.1735)
ob_eye.lock_rotations_4d = False
ob_eye.empty_display_type = 'ARROWS'
ob_eye.color = (0.0, 0.0, 0.0, 1.0)
ob_eye.lineart.crease_threshold = 0.0
_vg = ob_eye.vertex_groups.new(name='Body Dorsal')
for _i, _w in zip([1, 2, 3, 4], [0.0, 0.0, 0.0, 0.0]): _vg.add([_i], _w, 'REPLACE')
_vg = ob_eye.vertex_groups.new(name='Body Front')
for _i, _w in zip([1, 2, 3, 4, 5], [0.0, 0.0, 0.0, 0.0, 0.0]): _vg.add([_i], _w, 'REPLACE')
_vg = ob_eye.vertex_groups.new(name='Head')
for _i, _w in zip([0, 1, 2, 3, 4, 5, 6, 7, 8, 9, 10, 11, 12, 13, 14, 15, 16, 17, 18, 19, 20, 21, 22, 23, 24], [1.0, 0.0, 0.0, 1.0, 1.0, 1.0, 1.0, 1.0, 1.0, 1.0, 1.0, 1.0, 1.0, 1.0, 1.0, 1.0, 1.0, 1.0, 1.0, 1.0, 1.0, 1.0, 1.0, 1.0, 1.0]): _vg.add([_i], _w, 'REPLACE')
_vg = ob_eye.vertex_groups.new(name='Jaw')
for _i, _w in zip([1, 2, 3, 4], [1.0, 1.0, 0.03079, 0.08189]): _vg.add([_i], _w, 'REPLACE')
_vg = ob_eye.vertex_groups.new(name='Body 3/4 Fin')
for _i, _w in zip([1, 2, 3, 4], [0.0, 0.0, 0.0, 0.0]): _vg.add([_i], _w, 'REPLACE')
_vg = ob_eye.vertex_groups.new(name='Body Pre Tail 1')
_vg = ob_eye.vertex_groups.new(name='Body Pre Tail 2')
_vg = ob_eye.vertex_groups.new(name='Tail')
_m = ob_eye.modifiers.new('Shark Bones', 'ARMATURE')
_m.use_bone_envelopes = True

# ---- collection membership
col_collection_1.objects.link(ob_sphere_001)
col_collection_1.objects.link(ob_sphere)
col_collection_1.objects.link(ob_cube)
col_collection_1.objects.link(ob_eye)

# ---- scene / render settings (as saved in the file)
scene.frame_start = 1; scene.frame_end = 250; scene.frame_set(35)
scene.render.engine = 'BLENDER_EEVEE_NEXT'
scene.render.image_settings.color_mode = 'RGB'
scene.render.image_settings.compression = 90
scene.render.resolution_percentage = 50
scene.render.dither_intensity = 0.0
scene.render.bake_margin = 2
scene.render.bake_bias = 0.0
scene.cycles.use_denoising = False
scene.cycles.samples = 10
scene.cycles.sampling_pattern = 'TABULATED_SOBOL'
scene.cycles.light_sampling_threshold = 0.0
scene.cycles.use_adaptive_sampling = False
scene.cycles.use_light_tree = False
scene.cycles.blur_glossy = 0.0
scene.cycles.volume_bounces = 1
scene.cycles.pixel_filter_type = 'GAUSSIAN'
scene.cycles.sample_clamp_indirect = 0.0
scene.view_settings.view_transform = 'Standard'
bpy.context.view_layer.update()

# ---- added for rendering (the .blend has no active camera and no usable light): camera, sun
cam_auto = bpy.data.cameras.new('AutoCamera')
cam_auto.lens = 50.0
cam_auto.sensor_width = 36.0
cam_auto.clip_end = 1478.85
ob_auto_camera = bpy.data.objects.new('AutoCamera', cam_auto)
scene.collection.objects.link(ob_auto_camera)
ob_auto_camera.location = (45.2716, -99.7166, 75.847)
ob_auto_camera.rotation_euler = (1.09748, -7.21219e-08, 0.694738)
scene.camera = ob_auto_camera
light_auto_sun = bpy.data.lights.new('AutoSun', 'SUN')
light_auto_sun.energy = 3.0
light_auto_sun.angle = 0.0523599
ob_auto_sun = bpy.data.objects.new('AutoSun', light_auto_sun)
scene.collection.objects.link(ob_auto_sun)
ob_auto_sun.rotation_euler = (0.872665, 0.174533, 0.523599)
bpy.context.view_layer.update()
